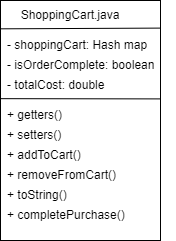

The diagram above was exported from draw.io. Its source (the exported page's mxGraphModel, read from the mxfile embedded in the PNG):
<mxGraphModel dx="505" dy="302" grid="1" gridSize="10" guides="1" tooltips="1" connect="1" arrows="1" fold="1" page="1" pageScale="1" pageWidth="850" pageHeight="1100" math="0" shadow="0">
  <root>
    <mxCell id="0" />
    <mxCell id="1" parent="0" />
    <mxCell id="t22t4Iz1N_pF-oZHQtib-1" value="" style="rounded=0;whiteSpace=wrap;html=1;" vertex="1" parent="1">
      <mxGeometry x="320" y="80" width="160" height="240" as="geometry" />
    </mxCell>
    <mxCell id="t22t4Iz1N_pF-oZHQtib-2" value="- shoppingCart: Hash map" style="text;html=1;strokeColor=none;fillColor=none;align=left;verticalAlign=middle;whiteSpace=wrap;rounded=0;" vertex="1" parent="1">
      <mxGeometry x="325" y="110" width="150" height="30" as="geometry" />
    </mxCell>
    <mxCell id="t22t4Iz1N_pF-oZHQtib-3" value="- isOrderComplete: boolean" style="text;html=1;strokeColor=none;fillColor=none;align=left;verticalAlign=middle;whiteSpace=wrap;rounded=0;" vertex="1" parent="1">
      <mxGeometry x="325" y="130" width="170" height="30" as="geometry" />
    </mxCell>
    <mxCell id="t22t4Iz1N_pF-oZHQtib-4" value="+ getters()" style="text;html=1;strokeColor=none;fillColor=none;align=left;verticalAlign=middle;whiteSpace=wrap;rounded=0;" vertex="1" parent="1">
      <mxGeometry x="325" y="180" width="110" height="30" as="geometry" />
    </mxCell>
    <mxCell id="t22t4Iz1N_pF-oZHQtib-5" value="- totalCost: double" style="text;html=1;strokeColor=none;fillColor=none;align=left;verticalAlign=middle;whiteSpace=wrap;rounded=0;" vertex="1" parent="1">
      <mxGeometry x="325" y="150" width="150" height="30" as="geometry" />
    </mxCell>
    <mxCell id="t22t4Iz1N_pF-oZHQtib-6" style="edgeStyle=orthogonalEdgeStyle;rounded=0;orthogonalLoop=1;jettySize=auto;html=1;exitX=0.5;exitY=1;exitDx=0;exitDy=0;" edge="1" parent="1" source="t22t4Iz1N_pF-oZHQtib-4" target="t22t4Iz1N_pF-oZHQtib-4">
      <mxGeometry relative="1" as="geometry" />
    </mxCell>
    <mxCell id="t22t4Iz1N_pF-oZHQtib-7" value="+ setters()" style="text;html=1;strokeColor=none;fillColor=none;align=left;verticalAlign=middle;whiteSpace=wrap;rounded=0;" vertex="1" parent="1">
      <mxGeometry x="325" y="200" width="120" height="30" as="geometry" />
    </mxCell>
    <mxCell id="t22t4Iz1N_pF-oZHQtib-9" value="+ addToCart()" style="text;html=1;strokeColor=none;fillColor=none;align=left;verticalAlign=middle;whiteSpace=wrap;rounded=0;" vertex="1" parent="1">
      <mxGeometry x="325" y="220" width="100" height="30" as="geometry" />
    </mxCell>
    <mxCell id="t22t4Iz1N_pF-oZHQtib-10" value="+ completePurchase()" style="text;html=1;strokeColor=none;fillColor=none;align=left;verticalAlign=middle;whiteSpace=wrap;rounded=0;" vertex="1" parent="1">
      <mxGeometry x="325" y="280" width="120" height="30" as="geometry" />
    </mxCell>
    <mxCell id="t22t4Iz1N_pF-oZHQtib-11" value="+ removeFromCart()" style="text;html=1;strokeColor=none;fillColor=none;align=left;verticalAlign=middle;whiteSpace=wrap;rounded=0;" vertex="1" parent="1">
      <mxGeometry x="325" y="240" width="140" height="30" as="geometry" />
    </mxCell>
    <mxCell id="t22t4Iz1N_pF-oZHQtib-12" value="+ toString()" style="text;html=1;strokeColor=none;fillColor=none;align=left;verticalAlign=middle;whiteSpace=wrap;rounded=0;" vertex="1" parent="1">
      <mxGeometry x="325" y="260" width="100" height="30" as="geometry" />
    </mxCell>
    <mxCell id="t22t4Iz1N_pF-oZHQtib-14" value="ShoppingCart.java" style="text;html=1;strokeColor=none;fillColor=none;align=center;verticalAlign=middle;whiteSpace=wrap;rounded=0;" vertex="1" parent="1">
      <mxGeometry x="335" y="80" width="110" height="30" as="geometry" />
    </mxCell>
    <mxCell id="t22t4Iz1N_pF-oZHQtib-16" value="" style="endArrow=none;html=1;rounded=0;entryX=1.003;entryY=0.41;entryDx=0;entryDy=0;entryPerimeter=0;exitX=0.003;exitY=0.409;exitDx=0;exitDy=0;exitPerimeter=0;" edge="1" parent="1" source="t22t4Iz1N_pF-oZHQtib-1" target="t22t4Iz1N_pF-oZHQtib-1">
      <mxGeometry width="50" height="50" relative="1" as="geometry">
        <mxPoint x="270" y="260" as="sourcePoint" />
        <mxPoint x="320" y="210" as="targetPoint" />
      </mxGeometry>
    </mxCell>
    <mxCell id="t22t4Iz1N_pF-oZHQtib-17" value="" style="endArrow=none;html=1;rounded=0;entryX=0.998;entryY=0.115;entryDx=0;entryDy=0;entryPerimeter=0;exitX=0.003;exitY=0.118;exitDx=0;exitDy=0;exitPerimeter=0;" edge="1" parent="1" source="t22t4Iz1N_pF-oZHQtib-1" target="t22t4Iz1N_pF-oZHQtib-1">
      <mxGeometry width="50" height="50" relative="1" as="geometry">
        <mxPoint x="370" y="170" as="sourcePoint" />
        <mxPoint x="420" y="120" as="targetPoint" />
      </mxGeometry>
    </mxCell>
  </root>
</mxGraphModel>